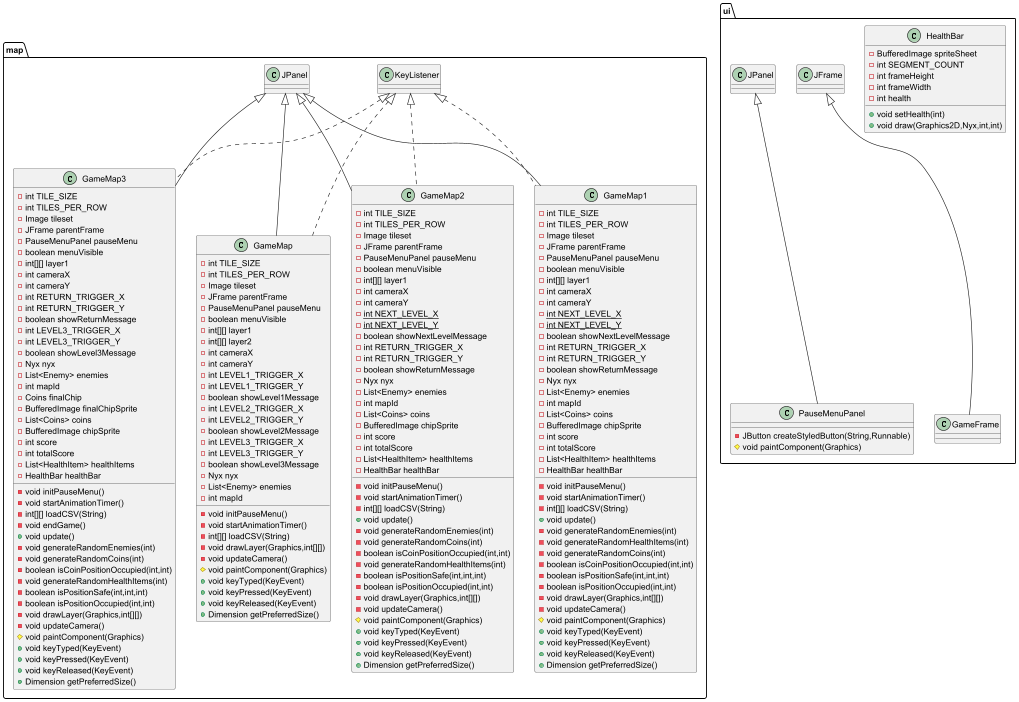

The diagram above was rendered by PlantUML. Its source (embedded in the PNG):
@startuml
class map.GameMap3 {
- int TILE_SIZE
- int TILES_PER_ROW
- Image tileset
- JFrame parentFrame
- PauseMenuPanel pauseMenu
- boolean menuVisible
- int[][] layer1
- int cameraX
- int cameraY
- int RETURN_TRIGGER_X
- int RETURN_TRIGGER_Y
- boolean showReturnMessage
- int LEVEL3_TRIGGER_X
- int LEVEL3_TRIGGER_Y
- boolean showLevel3Message
- Nyx nyx
- List<Enemy> enemies
- int mapId
- Coins finalChip
- BufferedImage finalChipSprite
- List<Coins> coins
- BufferedImage chipSprite
- int score
- int totalScore
- List<HealthItem> healthItems
- HealthBar healthBar
- void initPauseMenu()
- void startAnimationTimer()
- int[][] loadCSV(String)
- void endGame()
+ void update()
- void generateRandomEnemies(int)
- void generateRandomCoins(int)
- boolean isCoinPositionOccupied(int,int)
- void generateRandomHealthItems(int)
- boolean isPositionSafe(int,int,int)
- boolean isPositionOccupied(int,int)
- void drawLayer(Graphics,int[][])
- void updateCamera()
# void paintComponent(Graphics)
+ void keyTyped(KeyEvent)
+ void keyPressed(KeyEvent)
+ void keyReleased(KeyEvent)
+ Dimension getPreferredSize()
}


class map.GameMap {
- int TILE_SIZE
- int TILES_PER_ROW
- Image tileset
- JFrame parentFrame
- PauseMenuPanel pauseMenu
- boolean menuVisible
- int[][] layer1
- int[][] layer2
- int cameraX
- int cameraY
- int LEVEL1_TRIGGER_X
- int LEVEL1_TRIGGER_Y
- boolean showLevel1Message
- int LEVEL2_TRIGGER_X
- int LEVEL2_TRIGGER_Y
- boolean showLevel2Message
- int LEVEL3_TRIGGER_X
- int LEVEL3_TRIGGER_Y
- boolean showLevel3Message
- Nyx nyx
- List<Enemy> enemies
- int mapId
- void initPauseMenu()
- void startAnimationTimer()
- int[][] loadCSV(String)
- void drawLayer(Graphics,int[][])
- void updateCamera()
# void paintComponent(Graphics)
+ void keyTyped(KeyEvent)
+ void keyPressed(KeyEvent)
+ void keyReleased(KeyEvent)
+ Dimension getPreferredSize()
}


class ui.GameFrame {
}
class ui.PauseMenuPanel {
- JButton createStyledButton(String,Runnable)
# void paintComponent(Graphics)
}

class map.GameMap2 {
- int TILE_SIZE
- int TILES_PER_ROW
- Image tileset
- JFrame parentFrame
- PauseMenuPanel pauseMenu
- boolean menuVisible
- int[][] layer1
- int cameraX
- int cameraY
- {static} int NEXT_LEVEL_X
- {static} int NEXT_LEVEL_Y
- boolean showNextLevelMessage
- int RETURN_TRIGGER_X
- int RETURN_TRIGGER_Y
- boolean showReturnMessage
- Nyx nyx
- List<Enemy> enemies
- int mapId
- List<Coins> coins
- BufferedImage chipSprite
- int score
- int totalScore
- List<HealthItem> healthItems
- HealthBar healthBar
- void initPauseMenu()
- void startAnimationTimer()
- int[][] loadCSV(String)
+ void update()
- void generateRandomEnemies(int)
- void generateRandomCoins(int)
- boolean isCoinPositionOccupied(int,int)
- void generateRandomHealthItems(int)
- boolean isPositionSafe(int,int,int)
- boolean isPositionOccupied(int,int)
- void drawLayer(Graphics,int[][])
- void updateCamera()
# void paintComponent(Graphics)
+ void keyTyped(KeyEvent)
+ void keyPressed(KeyEvent)
+ void keyReleased(KeyEvent)
+ Dimension getPreferredSize()
}


class ui.HealthBar {
- BufferedImage spriteSheet
- int SEGMENT_COUNT
- int frameHeight
- int frameWidth
- int health
+ void setHealth(int)
+ void draw(Graphics2D,Nyx,int,int)
}


class map.GameMap1 {
- int TILE_SIZE
- int TILES_PER_ROW
- Image tileset
- JFrame parentFrame
- PauseMenuPanel pauseMenu
- boolean menuVisible
- int[][] layer1
- int cameraX
- int cameraY
- {static} int NEXT_LEVEL_X
- {static} int NEXT_LEVEL_Y
- boolean showNextLevelMessage
- int RETURN_TRIGGER_X
- int RETURN_TRIGGER_Y
- boolean showReturnMessage
- Nyx nyx
- List<Enemy> enemies
- int mapId
- List<Coins> coins
- BufferedImage chipSprite
- int score
- int totalScore
- List<HealthItem> healthItems
- HealthBar healthBar
- void initPauseMenu()
- void startAnimationTimer()
- int[][] loadCSV(String)
+ void update()
- void generateRandomEnemies(int)
- void generateRandomHealthItems(int)
- void generateRandomCoins(int)
- boolean isCoinPositionOccupied(int,int)
- boolean isPositionSafe(int,int,int)
- boolean isPositionOccupied(int,int)
- void drawLayer(Graphics,int[][])
- void updateCamera()
# void paintComponent(Graphics)
+ void keyTyped(KeyEvent)
+ void keyPressed(KeyEvent)
+ void keyReleased(KeyEvent)
+ Dimension getPreferredSize()
}




map.KeyListener <|.. map.GameMap3
map.JPanel <|-- map.GameMap3
map.KeyListener <|.. map.GameMap
map.JPanel <|-- map.GameMap
ui.JFrame <|-- ui.GameFrame
ui.JPanel <|-- ui.PauseMenuPanel
map.KeyListener <|.. map.GameMap2
map.JPanel <|-- map.GameMap2
map.KeyListener <|.. map.GameMap1
map.JPanel <|-- map.GameMap1
@enduml